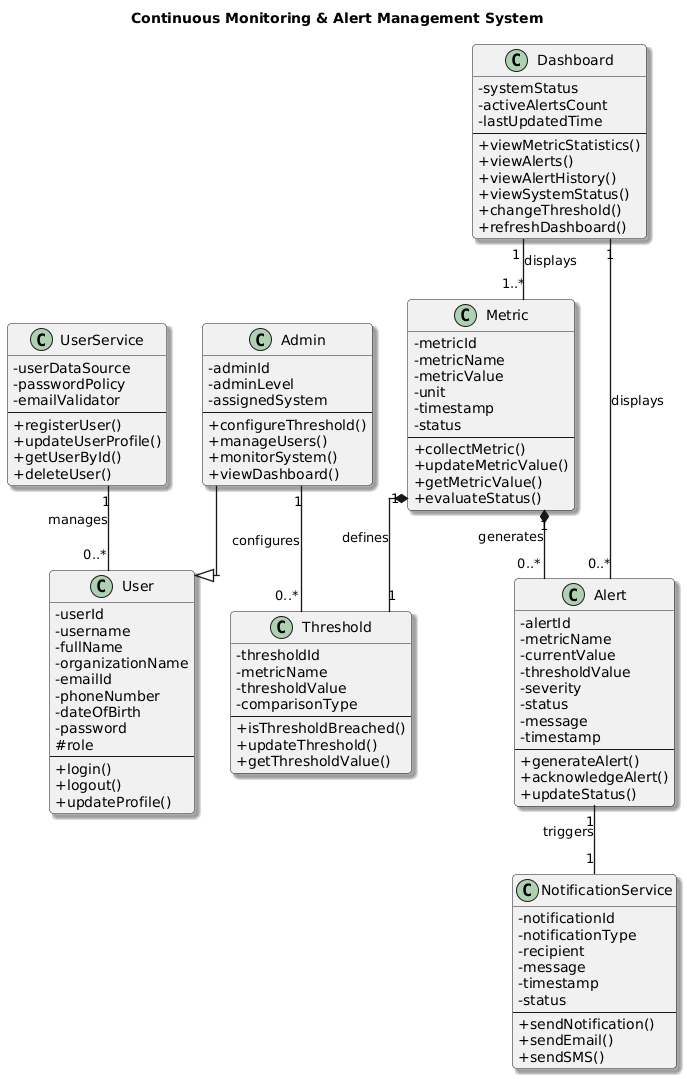

The diagram above was rendered by PlantUML. Its source (embedded in the PNG):
@startuml
title Continuous Monitoring & Alert Management System

' ===== Visuals to resemble your uploaded diagram =====
skinparam shadowing true
skinparam roundcorner 8
skinparam classAttributeIconSize 0
skinparam linetype ortho
skinparam ArrowThickness 1.3

' ===================== CLASSES =====================

class UserService {
  - userDataSource
  - passwordPolicy
  - emailValidator
  --
  + registerUser()
  + updateUserProfile()
  + getUserById()
  + deleteUser()
}

class User {
  - userId
  - username
  - fullName
  - organizationName
  - emailId
  - phoneNumber
  - dateOfBirth
  - password
  # role
  --
  + login()
  + logout()
  + updateProfile()
}

class Admin {
  - adminId
  - adminLevel
  - assignedSystem
  --
  + configureThreshold()
  + manageUsers()
  + monitorSystem()
  + viewDashboard()
}

class Dashboard {
  - systemStatus
  - activeAlertsCount
  - lastUpdatedTime
  --
  + viewMetricStatistics()
  + viewAlerts()
  + viewAlertHistory()
  + viewSystemStatus()
  + changeThreshold()
  + refreshDashboard()
}

class Metric {
  - metricId
  - metricName
  - metricValue
  - unit
  - timestamp
  - status
  --
  + collectMetric()
  + updateMetricValue()
  + getMetricValue()
  + evaluateStatus()
}

class Threshold {
  - thresholdId
  - metricName
  - thresholdValue
  - comparisonType
  --
  + isThresholdBreached()
  + updateThreshold()
  + getThresholdValue()
}

class Alert {
  - alertId
  - metricName
  - currentValue
  - thresholdValue
  - severity
  - status
  - message
  - timestamp
  --
  + generateAlert()
  + acknowledgeAlert()
  + updateStatus()
}

class NotificationService {
  - notificationId
  - notificationType
  - recipient
  - message
  - timestamp
  - status
  --
  + sendNotification()
  + sendEmail()
  + sendSMS()
}

' ===================== RELATIONSHIPS (MATCH YOUR IMAGE) =====================

UserService "1" -- "0..*" User : manages

Admin --|> User

Dashboard "1" -- "1..*" Metric : displays
Dashboard "1" -- "0..*" Alert : displays

' Two compositions from Metric (as in your uploaded image)
Metric "1" *-- "1" Threshold : defines
Metric "1" *-- "0..*" Alert : generates

Admin "1" -- "0..*" Threshold : configures

Alert "1" -- "1" NotificationService : triggers
@enduml